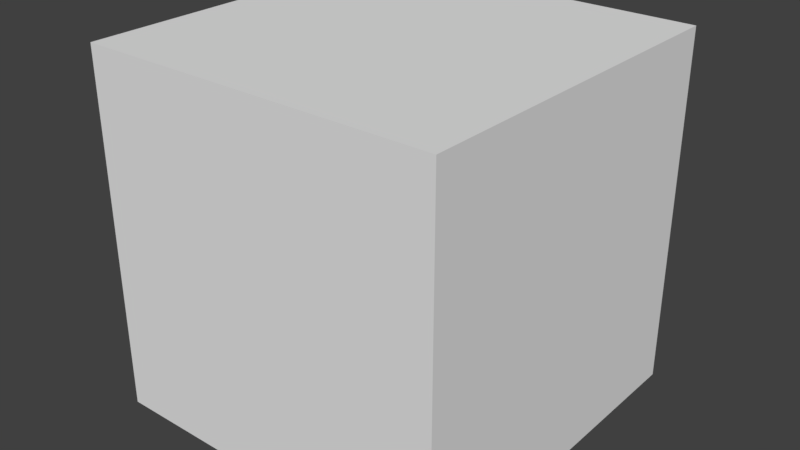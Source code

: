 # Source: BoxPrimitive.blend  (saved by Blender 2.79.0; exported with 4.5.12 LTS)
import bpy
from mathutils import Matrix  # noqa: F401  (used for matrix-valued properties, if any)

bpy.ops.wm.read_factory_settings(use_empty=True)
scene = bpy.context.scene
scene.name = 'Scene'

# ---- collections
col_collection_1 = bpy.data.collections.new('Collection 1'); scene.collection.children.link(col_collection_1)

# ---- world
world_world = bpy.data.worlds.new('World'); scene.world = world_world
world_world.color = (0.05088, 0.05088, 0.05088)
world_world.use_sun_shadow = False
world_world.sun_shadow_jitter_overblur = 0.0
world_world.cycles.sampling_method = 'MANUAL'

# ---- meshes
me_cube_001 = bpy.data.meshes.new('Cube.001')
me_cube_001.from_pydata([(-0.5, 0.0, -0.5), (-0.5, 0.0, 0.5), (-0.5, 1.0, -0.5), (-0.5, 1.0, 0.5), (0.5, 0.0, -0.5), (0.5, 0.0, 0.5), (0.5, 1.0, -0.5), (0.5, 1.0, 0.5)], [], [(0, 1, 3, 2), (2, 3, 7, 6), (6, 7, 5, 4), (4, 5, 1, 0), (2, 6, 4, 0), (7, 3, 1, 5)])
_uv = me_cube_001.uv_layers.new(name='UVMap')
_uv.uv.foreach_set('vector', [0.0, 0.0, 0.0, 1.0, 1.0, 1.0, 1.0, 0.0, 0.0, 0.0, 0.0, 1.0, 1.0, 1.0, 1.0, 0.0, 1.0, 0.0, 1.0, 1.0, 0.0, 1.0, 0.0, 0.0, 1.0, 0.0, 1.0, 1.0, 0.0, 1.0, 0.0, 0.0, 0.0, 1.0, 1.0, 1.0, 1.0, 0.0, 0.0, 0.0, 1.0, 1.0, 0.0, 1.0, 0.0, 0.0, 1.0, 0.0])
me_cube_001.use_remesh_preserve_volume = False
me_cube_001.use_remesh_preserve_attributes = False
me_cube_001.use_mirror_vertex_groups = False
me_cube_001.update()

# ---- objects
ob_cube = bpy.data.objects.new('Cube', me_cube_001)

# ---- transforms, parenting, visibility, modifiers, constraints
ob_cube.location = (0.0, 0.0, 0.0)
ob_cube.lineart.crease_threshold = 0.0

# ---- collection membership
col_collection_1.objects.link(ob_cube)

# ---- scene / render settings (as saved in the file)
scene.frame_start = 1; scene.frame_end = 250; scene.frame_set(1)
scene.render.engine = 'BLENDER_EEVEE_NEXT'
scene.render.resolution_percentage = 50
scene.render.dither_intensity = 0.0
scene.cycles.use_denoising = False
scene.cycles.samples = 128
scene.cycles.sampling_pattern = 'TABULATED_SOBOL'
scene.cycles.light_sampling_threshold = 0.0
scene.cycles.use_adaptive_sampling = False
scene.cycles.use_light_tree = False
scene.cycles.blur_glossy = 0.0
scene.cycles.sample_clamp_indirect = 0.0
scene.view_settings.view_transform = 'Standard'
bpy.context.view_layer.update()

# ---- added for rendering (the .blend has no active camera and no usable light): camera, sun
cam_auto = bpy.data.cameras.new('AutoCamera')
cam_auto.lens = 50.0
cam_auto.sensor_width = 36.0
cam_auto.clip_end = 1000.0
ob_auto_camera = bpy.data.objects.new('AutoCamera', cam_auto)
scene.collection.objects.link(ob_auto_camera)
ob_auto_camera.location = (1.60254, -1.42304, 1.28203)
ob_auto_camera.rotation_euler = (1.09748, -7.21219e-08, 0.694738)
scene.camera = ob_auto_camera
light_auto_sun = bpy.data.lights.new('AutoSun', 'SUN')
light_auto_sun.energy = 3.0
light_auto_sun.angle = 0.0523599
ob_auto_sun = bpy.data.objects.new('AutoSun', light_auto_sun)
scene.collection.objects.link(ob_auto_sun)
ob_auto_sun.rotation_euler = (0.872665, 0.174533, 0.523599)
bpy.context.view_layer.update()
